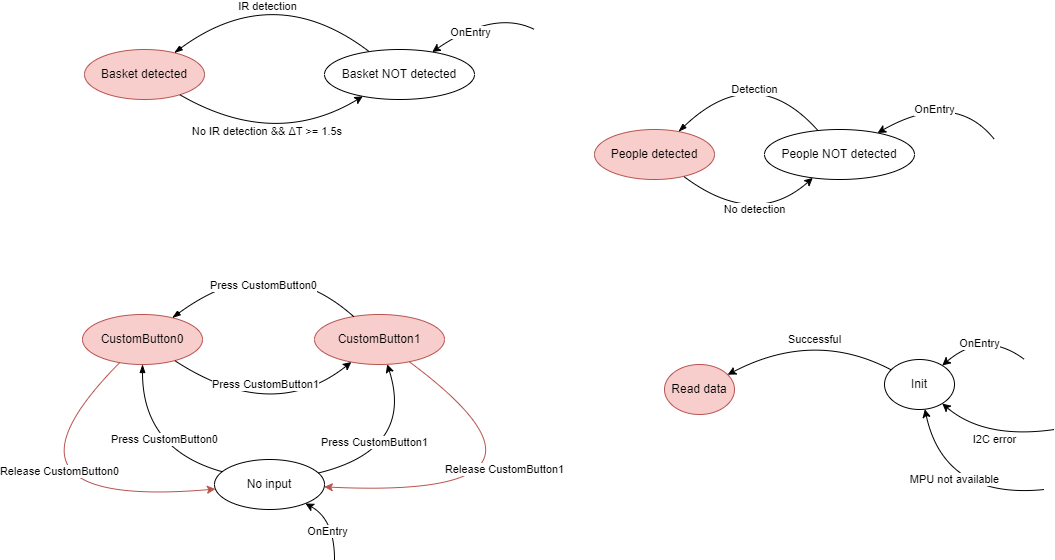

The diagram above was exported from draw.io. Its source (the exported page's mxGraphModel, read from the mxfile embedded in the PNG):
<mxGraphModel dx="1687" dy="899" grid="1" gridSize="10" guides="1" tooltips="1" connect="1" arrows="1" fold="1" page="1" pageScale="1" pageWidth="827" pageHeight="1169" math="0" shadow="0">
  <root>
    <mxCell id="0" />
    <mxCell id="1" parent="0" />
    <mxCell id="SIZq13qVNQnuISAYh2TO-1" value="Basket detected" style="ellipse;whiteSpace=wrap;html=1;fillColor=#f8cecc;strokeColor=#b85450;" vertex="1" parent="1">
      <mxGeometry x="90" y="210" width="120" height="50" as="geometry" />
    </mxCell>
    <mxCell id="SIZq13qVNQnuISAYh2TO-2" value="Basket NOT detected" style="ellipse;whiteSpace=wrap;html=1;" vertex="1" parent="1">
      <mxGeometry x="330" y="210" width="150" height="50" as="geometry" />
    </mxCell>
    <mxCell id="SIZq13qVNQnuISAYh2TO-9" value="IR detection" style="endArrow=none;html=1;curved=1;startArrow=blockThin;startFill=1;endFill=0;" edge="1" parent="1" source="SIZq13qVNQnuISAYh2TO-1" target="SIZq13qVNQnuISAYh2TO-2">
      <mxGeometry x="0.1158" y="-26" width="50" height="50" relative="1" as="geometry">
        <mxPoint x="170" y="170" as="sourcePoint" />
        <mxPoint x="440" y="370" as="targetPoint" />
        <Array as="points">
          <mxPoint x="280" y="140" />
        </Array>
        <mxPoint as="offset" />
      </mxGeometry>
    </mxCell>
    <mxCell id="SIZq13qVNQnuISAYh2TO-10" value="No IR detection &amp;amp;&amp;amp;&amp;nbsp;ΔT &amp;gt;= 1.5s&amp;nbsp;" style="endArrow=classic;html=1;curved=1;" edge="1" parent="1" source="SIZq13qVNQnuISAYh2TO-1" target="SIZq13qVNQnuISAYh2TO-2">
      <mxGeometry x="0.0712" y="19" width="50" height="50" relative="1" as="geometry">
        <mxPoint x="140" y="280" as="sourcePoint" />
        <mxPoint x="395" y="280" as="targetPoint" />
        <Array as="points">
          <mxPoint x="280" y="310" />
        </Array>
        <mxPoint y="1" as="offset" />
      </mxGeometry>
    </mxCell>
    <mxCell id="SIZq13qVNQnuISAYh2TO-12" value="OnEntry" style="endArrow=classic;html=1;curved=1;" edge="1" parent="1" target="SIZq13qVNQnuISAYh2TO-2">
      <mxGeometry x="0.2889" y="5" width="50" height="50" relative="1" as="geometry">
        <mxPoint x="540" y="190" as="sourcePoint" />
        <mxPoint x="125" y="212" as="targetPoint" />
        <Array as="points">
          <mxPoint x="500" y="170" />
        </Array>
        <mxPoint as="offset" />
      </mxGeometry>
    </mxCell>
    <mxCell id="SIZq13qVNQnuISAYh2TO-13" value="CustomButton0" style="ellipse;whiteSpace=wrap;html=1;fillColor=#f8cecc;strokeColor=#b85450;" vertex="1" parent="1">
      <mxGeometry x="88" y="475" width="120" height="50" as="geometry" />
    </mxCell>
    <mxCell id="SIZq13qVNQnuISAYh2TO-14" value="CustomButton1" style="ellipse;whiteSpace=wrap;html=1;fillColor=#f8cecc;strokeColor=#b85450;" vertex="1" parent="1">
      <mxGeometry x="320" y="475" width="130" height="50" as="geometry" />
    </mxCell>
    <mxCell id="SIZq13qVNQnuISAYh2TO-16" value="Press CustomButton1" style="endArrow=classic;html=1;curved=1;" edge="1" parent="1" source="SIZq13qVNQnuISAYh2TO-13" target="SIZq13qVNQnuISAYh2TO-14">
      <mxGeometry x="0.2541" y="36" width="50" height="50" relative="1" as="geometry">
        <mxPoint x="138" y="545" as="sourcePoint" />
        <mxPoint x="393" y="545" as="targetPoint" />
        <Array as="points">
          <mxPoint x="278" y="585" />
        </Array>
        <mxPoint as="offset" />
      </mxGeometry>
    </mxCell>
    <mxCell id="SIZq13qVNQnuISAYh2TO-18" value="No input" style="ellipse;whiteSpace=wrap;html=1;" vertex="1" parent="1">
      <mxGeometry x="220" y="620" width="110" height="50" as="geometry" />
    </mxCell>
    <mxCell id="SIZq13qVNQnuISAYh2TO-19" value="OnEntry" style="endArrow=classic;html=1;curved=1;" edge="1" parent="1" target="SIZq13qVNQnuISAYh2TO-18">
      <mxGeometry x="-0.2152" y="7" width="50" height="50" relative="1" as="geometry">
        <mxPoint x="340" y="720" as="sourcePoint" />
        <mxPoint x="668" y="458" as="targetPoint" />
        <Array as="points">
          <mxPoint x="340" y="680" />
        </Array>
        <mxPoint as="offset" />
      </mxGeometry>
    </mxCell>
    <mxCell id="SIZq13qVNQnuISAYh2TO-20" value="Press CustomButton0" style="endArrow=none;html=1;curved=1;startArrow=blockThin;startFill=1;endFill=0;" edge="1" parent="1" source="SIZq13qVNQnuISAYh2TO-13" target="SIZq13qVNQnuISAYh2TO-14">
      <mxGeometry x="0.2395" y="-36" width="50" height="50" relative="1" as="geometry">
        <mxPoint x="148" y="475" as="sourcePoint" />
        <mxPoint x="403" y="475" as="targetPoint" />
        <Array as="points">
          <mxPoint x="278" y="405" />
        </Array>
        <mxPoint as="offset" />
      </mxGeometry>
    </mxCell>
    <mxCell id="SIZq13qVNQnuISAYh2TO-24" value="Press CustomButton1" style="endArrow=classic;html=1;curved=1;" edge="1" parent="1" source="SIZq13qVNQnuISAYh2TO-18" target="SIZq13qVNQnuISAYh2TO-14">
      <mxGeometry x="0.2541" y="36" width="50" height="50" relative="1" as="geometry">
        <mxPoint x="190" y="531" as="sourcePoint" />
        <mxPoint x="367" y="533" as="targetPoint" />
        <Array as="points">
          <mxPoint x="420" y="610" />
        </Array>
        <mxPoint as="offset" />
      </mxGeometry>
    </mxCell>
    <mxCell id="SIZq13qVNQnuISAYh2TO-25" value="Press CustomButton0" style="endArrow=none;html=1;curved=1;startArrow=blockThin;startFill=1;endFill=0;" edge="1" parent="1" source="SIZq13qVNQnuISAYh2TO-13" target="SIZq13qVNQnuISAYh2TO-18">
      <mxGeometry x="0.2331" y="15" width="50" height="50" relative="1" as="geometry">
        <mxPoint x="88" y="621" as="sourcePoint" />
        <mxPoint x="269" y="620" as="targetPoint" />
        <Array as="points">
          <mxPoint x="148" y="610" />
        </Array>
        <mxPoint y="-1" as="offset" />
      </mxGeometry>
    </mxCell>
    <mxCell id="SIZq13qVNQnuISAYh2TO-26" value="Release CustomButton0" style="endArrow=classic;html=1;curved=1;startArrow=none;startFill=0;endFill=1;fillColor=#f8cecc;strokeColor=#b85450;" edge="1" parent="1" source="SIZq13qVNQnuISAYh2TO-13" target="SIZq13qVNQnuISAYh2TO-18">
      <mxGeometry x="-0.4648" y="34" width="50" height="50" relative="1" as="geometry">
        <mxPoint x="158" y="535" as="sourcePoint" />
        <mxPoint x="130" y="690" as="targetPoint" />
        <Array as="points">
          <mxPoint x="-20" y="670" />
        </Array>
        <mxPoint as="offset" />
      </mxGeometry>
    </mxCell>
    <mxCell id="SIZq13qVNQnuISAYh2TO-27" value="Release CustomButton1" style="endArrow=classic;html=1;curved=1;startArrow=none;startFill=0;endFill=1;fillColor=#f8cecc;strokeColor=#b85450;" edge="1" parent="1" source="SIZq13qVNQnuISAYh2TO-14" target="SIZq13qVNQnuISAYh2TO-18">
      <mxGeometry x="0.2848" y="-26" width="50" height="50" relative="1" as="geometry">
        <mxPoint x="657" y="570" as="sourcePoint" />
        <mxPoint x="753" y="700" as="targetPoint" />
        <Array as="points">
          <mxPoint x="600" y="660" />
        </Array>
        <mxPoint as="offset" />
      </mxGeometry>
    </mxCell>
    <mxCell id="SIZq13qVNQnuISAYh2TO-42" value="People detected" style="ellipse;whiteSpace=wrap;html=1;fillColor=#f8cecc;strokeColor=#b85450;" vertex="1" parent="1">
      <mxGeometry x="600" y="290" width="120" height="50" as="geometry" />
    </mxCell>
    <mxCell id="SIZq13qVNQnuISAYh2TO-43" value="People NOT detected" style="ellipse;whiteSpace=wrap;html=1;" vertex="1" parent="1">
      <mxGeometry x="770" y="290" width="150" height="50" as="geometry" />
    </mxCell>
    <mxCell id="SIZq13qVNQnuISAYh2TO-44" value="Detection" style="endArrow=none;html=1;curved=1;startArrow=blockThin;startFill=1;endFill=0;" edge="1" parent="1" source="SIZq13qVNQnuISAYh2TO-42" target="SIZq13qVNQnuISAYh2TO-43">
      <mxGeometry x="0.2711" y="-20" width="50" height="50" relative="1" as="geometry">
        <mxPoint x="680" y="250" as="sourcePoint" />
        <mxPoint x="950" y="450" as="targetPoint" />
        <Array as="points">
          <mxPoint x="760" y="220" />
        </Array>
        <mxPoint as="offset" />
      </mxGeometry>
    </mxCell>
    <mxCell id="SIZq13qVNQnuISAYh2TO-45" value="No detection" style="endArrow=classic;html=1;curved=1;" edge="1" parent="1" source="SIZq13qVNQnuISAYh2TO-42" target="SIZq13qVNQnuISAYh2TO-43">
      <mxGeometry x="0.2236" y="15" width="50" height="50" relative="1" as="geometry">
        <mxPoint x="650" y="360" as="sourcePoint" />
        <mxPoint x="905" y="360" as="targetPoint" />
        <Array as="points">
          <mxPoint x="760" y="390" />
        </Array>
        <mxPoint as="offset" />
      </mxGeometry>
    </mxCell>
    <mxCell id="SIZq13qVNQnuISAYh2TO-46" value="OnEntry" style="endArrow=classic;html=1;curved=1;" edge="1" parent="1" target="SIZq13qVNQnuISAYh2TO-43">
      <mxGeometry x="0.1976" y="8" width="50" height="50" relative="1" as="geometry">
        <mxPoint x="1000" y="300" as="sourcePoint" />
        <mxPoint x="635" y="292" as="targetPoint" />
        <Array as="points">
          <mxPoint x="960" y="250" />
        </Array>
        <mxPoint y="-1" as="offset" />
      </mxGeometry>
    </mxCell>
    <mxCell id="SIZq13qVNQnuISAYh2TO-48" value="Init" style="ellipse;whiteSpace=wrap;html=1;" vertex="1" parent="1">
      <mxGeometry x="890" y="520" width="70" height="50" as="geometry" />
    </mxCell>
    <mxCell id="SIZq13qVNQnuISAYh2TO-49" value="OnEntry" style="endArrow=classic;html=1;curved=1;" edge="1" parent="1" target="SIZq13qVNQnuISAYh2TO-48">
      <mxGeometry x="0.1919" y="7" width="50" height="50" relative="1" as="geometry">
        <mxPoint x="1030" y="520" as="sourcePoint" />
        <mxPoint x="950" y="523" as="targetPoint" />
        <Array as="points">
          <mxPoint x="990" y="490" />
        </Array>
        <mxPoint y="1" as="offset" />
      </mxGeometry>
    </mxCell>
    <mxCell id="SIZq13qVNQnuISAYh2TO-50" value="Read data" style="ellipse;whiteSpace=wrap;html=1;fillColor=#f8cecc;strokeColor=#b85450;" vertex="1" parent="1">
      <mxGeometry x="670" y="525" width="70" height="50" as="geometry" />
    </mxCell>
    <mxCell id="SIZq13qVNQnuISAYh2TO-51" value="I2C error" style="endArrow=classic;html=1;curved=1;" edge="1" parent="1" target="SIZq13qVNQnuISAYh2TO-48">
      <mxGeometry x="-0.0365" y="1" width="50" height="50" relative="1" as="geometry">
        <mxPoint x="1060" y="590" as="sourcePoint" />
        <mxPoint x="970" y="606" as="targetPoint" />
        <Array as="points">
          <mxPoint x="990" y="600" />
        </Array>
        <mxPoint as="offset" />
      </mxGeometry>
    </mxCell>
    <mxCell id="SIZq13qVNQnuISAYh2TO-52" value="MPU not available" style="endArrow=classic;html=1;curved=1;" edge="1" parent="1" target="SIZq13qVNQnuISAYh2TO-48">
      <mxGeometry x="0.2225" y="-14" width="50" height="50" relative="1" as="geometry">
        <mxPoint x="1050" y="650" as="sourcePoint" />
        <mxPoint x="900" y="620" as="targetPoint" />
        <Array as="points">
          <mxPoint x="950" y="660" />
        </Array>
        <mxPoint as="offset" />
      </mxGeometry>
    </mxCell>
    <mxCell id="SIZq13qVNQnuISAYh2TO-55" value="Successful" style="endArrow=classic;html=1;curved=1;" edge="1" parent="1" source="SIZq13qVNQnuISAYh2TO-48" target="SIZq13qVNQnuISAYh2TO-50">
      <mxGeometry x="-0.1108" y="9" width="50" height="50" relative="1" as="geometry">
        <mxPoint x="802" y="514" as="sourcePoint" />
        <mxPoint x="720" y="520" as="targetPoint" />
        <Array as="points">
          <mxPoint x="820" y="490" />
        </Array>
        <mxPoint as="offset" />
      </mxGeometry>
    </mxCell>
  </root>
</mxGraphModel>